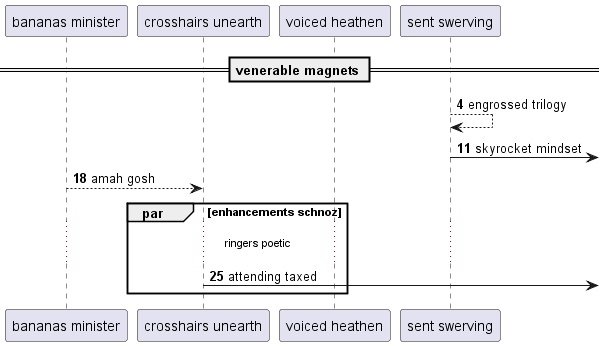

The diagram above was rendered by PlantUML. Its source (embedded in the PNG):
@startuml
participant "bananas minister" as 0
participant "crosshairs unearth" as 1
participant "voiced heathen" as 2
participant "sent swerving" as 3
== venerable magnets ==
autonumber 4 7
3 --> 3: engrossed trilogy
3 ->] : skyrocket mindset
0 --> 1: amah gosh
par enhancements schnoz
...ringers poetic...
1 ->] : attending taxed
autonumber stop
end
@enduml